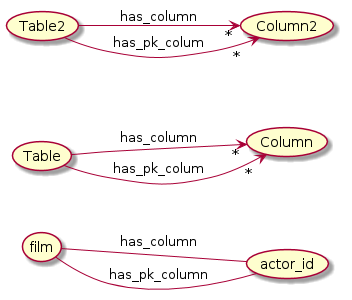

The diagram above was rendered by PlantUML. Its source (embedded in the PNG):
@startuml
skinparam backgroundColor white
left to right direction

(film) -- (actor_id) :has_column
(film) -- (actor_id) :has_pk_column


(Table) -->"*" (Column): has_column
(Table) -->"*" (Column): has_pk_colum



(Table2) -->"*" (Column2): has_column
(Table2) -->"*" (Column2): has_pk_colum




@enduml